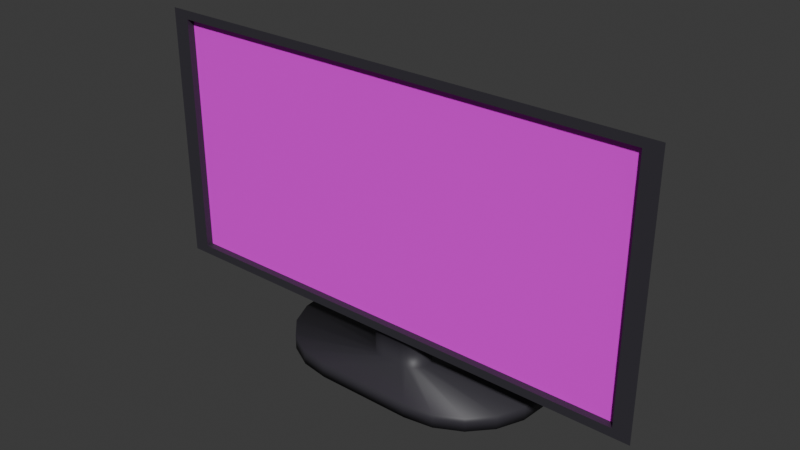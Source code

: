 # Source: Computer_Monitor.blend  (saved by Blender 4.1.24; exported with 4.5.12 LTS)
import bpy
from mathutils import Matrix  # noqa: F401  (used for matrix-valued properties, if any)

bpy.ops.wm.read_factory_settings(use_empty=True)
scene = bpy.context.scene
scene.name = 'Scene'

# ---- collections
col_collection = bpy.data.collections.new('Collection'); scene.collection.children.link(col_collection)

# ---- images (referenced by path relative to the original .blend; pixels are not part of the script)
import os
ASSET_DIR = os.environ.get("B2B_ASSET_DIR", "")  # directory of the original .blend (textures are referenced by path, not embedded)
HERE = os.path.dirname(os.path.abspath(__file__))  # packed textures are extracted next to this script under _unpacked/

def load_image(name, relpath, width, height, colorspace="sRGB"):
    """Load a texture the original file referenced (path relative to the .blend, or extracted next to this script)."""
    p = next((c for c in (os.path.join(HERE, relpath), os.path.join(ASSET_DIR, relpath)) if relpath and os.path.exists(c)), "")
    if p:
        img = bpy.data.images.load(p, check_existing=True)
        img.name = name
    else:  # same state as the original file: an image datablock whose file is absent (Cycles renders it pink)
        img = bpy.data.images.new(name, width, height)
        img.source = "FILE"
        img.filepath = "//" + (relpath or name)
    img.colorspace_settings.name = colorspace
    return img
img_screen_png = load_image('Screen.png', 'Screen.png', 1024, 1024, 'sRGB')

# ---- materials (node trees are filled in below, after node groups)
mat_monitortex = bpy.data.materials.new('MonitorTex')
mat_monitortex.alpha_threshold = 0.0
mat_monitortex.use_transparent_shadow = False
mat_monitortex.roughness = 0.5
mat_monitortex.line_color = (0.0, 0.0, 0.0, 1.0)
mat_screen = bpy.data.materials.new('Screen')
mat_screen.use_transparent_shadow = False

# ---- material node trees
mat_monitortex.use_nodes = True; mat_monitortex.node_tree.nodes.clear()
_N = mat_monitortex.node_tree.nodes; _L = mat_monitortex.node_tree.links
n0 = _N.new('ShaderNodeOutputMaterial'); n0.name = 'Material Output'; n0.location = (300, 300)
n1 = _N.new('ShaderNodeBsdfPrincipled'); n1.name = 'Principled BSDF'; n1.location = (10, 300)
n1.inputs[0].default_value = (0.03775, 0.03498, 0.0443, 1.0)
n1.inputs[3].default_value = 1.45
_L.new(n1.outputs[0], n0.inputs[0])
n0.is_active_output = True
mat_screen.use_nodes = True; mat_screen.node_tree.nodes.clear()
_N = mat_screen.node_tree.nodes; _L = mat_screen.node_tree.links
n0 = _N.new('ShaderNodeBsdfPrincipled'); n0.name = 'Principled BSDF'; n0.location = (10, 300)
n1 = _N.new('ShaderNodeOutputMaterial'); n1.name = 'Material Output'; n1.location = (300, 300)
n2 = _N.new('ShaderNodeTexImage'); n2.name = 'Image Texture'; n2.location = (-399, 276)
n2.image = img_screen_png
n3 = _N.new('ShaderNodeMapping'); n3.name = 'Mapping'; n3.location = (-691, 286)
n3.inputs[2].default_value = (0.0, 0.0, 1.571)
n3.inputs[3].default_value = (9.8, 1.0, 1.0)
n4 = _N.new('ShaderNodeTexCoord'); n4.name = 'Texture Coordinate'; n4.location = (-967, 255)
_L.new(n0.outputs[0], n1.inputs[0])
_L.new(n2.outputs[0], n0.inputs[0])
_L.new(n4.outputs[2], n3.inputs[0])
_L.new(n3.outputs[0], n2.inputs[0])
n1.is_active_output = True

# ---- world
world_world = bpy.data.worlds.new('World'); scene.world = world_world
world_world.use_nodes = True; world_world.node_tree.nodes.clear()
_N = world_world.node_tree.nodes; _L = world_world.node_tree.links
n0 = _N.new('ShaderNodeOutputWorld'); n0.name = 'World Output'; n0.location = (300, 300)
n1 = _N.new('ShaderNodeBackground'); n1.name = 'Background'; n1.location = (10, 300)
n1.inputs[0].default_value = (0.05088, 0.05088, 0.05088, 1.0)
_L.new(n1.outputs[0], n0.inputs[0])
n0.is_active_output = True
world_world.color = (0.05088, 0.05088, 0.05088)
world_world.use_sun_shadow = False
world_world.sun_shadow_jitter_overblur = 0.0

# ---- meshes
me_cube_001 = bpy.data.meshes.new('Cube.001')
me_cube_001.from_pydata([(-1.852, -0.04124, 0.2565), (-1.852, -0.04124, 2.123), (-1.883, 0.04124, 0.2405), (-1.883, 0.04124, 2.139), (1.852, -0.04124, 0.2565), (1.852, -0.04124, 2.123), (1.883, 0.04124, 0.2405), (1.883, 0.04124, 2.139), (-0.2309, 0.2357, 0.1896), (-0.2898, 0.04124, 2.139), (-0.3053, -0.04124, 0.2565), (-0.3053, -0.04124, 2.123), (0.2898, 0.04124, 2.139), (0.3053, -0.04124, 0.2565), (0.2309, 0.2357, 0.1896), (0.3053, -0.04124, 2.123), (-1.984, -0.04124, 0.1896), (-1.984, -0.04124, 2.19), (1.984, -0.04124, 2.19), (1.984, -0.04124, 0.1896), (-0.3053, -0.04124, 2.19), (0.3053, -0.04124, 2.19), (-0.3053, 0.01476, 2.123), (-0.3053, 0.01476, 0.2565), (0.3053, 0.01476, 2.123), (0.3053, 0.01476, 0.2565), (-1.852, 0.01476, 0.2565), (-1.852, 0.01476, 2.123), (1.852, 0.01476, 2.123), (1.852, 0.01476, 0.2565), (0.2898, 0.2357, 0.1896), (-0.2898, 0.2357, 0.1896), (-0.3053, -0.04124, 0.1896), (0.3053, -0.04124, 0.1896), (0.2309, 0.2357, -0.1015), (-0.2309, 0.2357, -0.1015), (0.08336, 0.05254, 0.1896), (0.2326, 0.2149, 0.1896), (0.3053, -0.04119, 0.1896), (0.133, 0.06048, 0.1896), (0.1765, 0.08354, 0.1896), (0.2095, 0.1195, 0.1896), (0.2289, 0.1647, 0.1896), (-0.2326, 0.2149, 0.1896), (-0.08336, 0.05254, 0.1896), (-0.3053, -0.04119, 0.1896), (-0.2289, 0.1647, 0.1896), (-0.2095, 0.1195, 0.1896), (-0.1765, 0.08354, 0.1896), (-0.133, 0.06048, 0.1896), (-0.08336, 0.05254, -0.1015), (-0.2326, 0.2149, -0.1015), (-0.133, 0.06048, -0.1015), (-0.1765, 0.08354, -0.1015), (-0.2095, 0.1195, -0.1015), (-0.2289, 0.1647, -0.1015), (0.2326, 0.2149, -0.1015), (0.08336, 0.05254, -0.1015), (0.2289, 0.1647, -0.1015), (0.2095, 0.1195, -0.1015), (0.1765, 0.08354, -0.1015), (0.133, 0.06048, -0.1015), (0.2309, 0.2357, -0.1268), (-0.2309, 0.2357, -0.1268), (-0.2326, 0.2149, -0.1268), (-0.2289, 0.1647, -0.1268), (-0.2095, 0.1195, -0.1268), (-0.1765, 0.08354, -0.1268), (-0.133, 0.06048, -0.1268), (-0.08336, 0.05254, -0.1268), (0.2289, 0.1647, -0.1268), (0.2326, 0.2149, -0.1268), (0.2095, 0.1195, -0.1268), (0.1765, 0.08354, -0.1268), (0.133, 0.06048, -0.1268), (0.08336, 0.05254, -0.1268), (1.05, 0.5669, -0.1225), (-1.05, 0.5669, -0.1225), (-1.058, 0.4722, -0.1225), (-1.041, 0.2441, -0.1225), (-0.9528, 0.03829, -0.1225), (-0.8026, -0.125, -0.1225), (-0.6049, -0.2299, -0.1225), (-0.379, -0.266, -0.1225), (1.041, 0.2441, -0.1225), (1.058, 0.4722, -0.1225), (0.9528, 0.03829, -0.1225), (0.8026, -0.125, -0.1225), (0.6049, -0.2299, -0.1225), (0.379, -0.266, -0.1225), (1.05, 0.5669, -0.2377), (-1.05, 0.5669, -0.2377), (-1.058, 0.4722, -0.2377), (-1.041, 0.2441, -0.2377), (-0.9528, 0.03829, -0.2377), (-0.8026, -0.125, -0.2377), (-0.6049, -0.2299, -0.2377), (-0.379, -0.266, -0.2377), (1.041, 0.2441, -0.2377), (1.058, 0.4722, -0.2377), (0.9528, 0.03829, -0.2377), (0.8026, -0.125, -0.2377), (0.6049, -0.2299, -0.2377), (0.379, -0.266, -0.2377)], [], [(16, 17, 3, 2), (30, 12, 7, 6), (6, 7, 18, 19), (13, 4, 29, 25), (30, 6, 19, 33), (9, 3, 17, 20), (12, 9, 20, 21), (2, 31, 32, 16), (0, 10, 23, 26), (2, 3, 9, 31), (10, 13, 25, 23), (7, 12, 21, 18), (38, 37, 14, 30, 33), (31, 9, 12, 30), (0, 1, 17, 16), (5, 4, 19, 18), (4, 13, 33, 19), (1, 11, 20, 17), (10, 0, 16, 32), (11, 15, 21, 20), (13, 10, 32, 33), (15, 5, 18, 21), (23, 22, 27, 26), (25, 24, 22, 23), (29, 28, 24, 25), (1, 0, 26, 27), (5, 15, 24, 28), (15, 11, 22, 24), (11, 1, 27, 22), (4, 5, 28, 29), (14, 8, 31, 30), (60, 61, 88, 87), (14, 37, 56, 34), (43, 8, 35, 51), (8, 14, 34, 35), (36, 44, 50, 57), (8, 43, 45, 32, 31), (36, 39, 38), (39, 40, 38), (40, 41, 38), (41, 42, 38), (42, 37, 38), (43, 46, 45), (46, 47, 45), (47, 48, 45), (48, 49, 45), (49, 44, 45), (43, 51, 55, 46), (46, 55, 54, 47), (47, 54, 53, 48), (48, 53, 52, 49), (49, 52, 50, 44), (56, 37, 42, 58), (58, 42, 41, 59), (59, 41, 40, 60), (60, 40, 39, 61), (61, 39, 36, 57), (45, 44, 36, 38, 33, 32), (63, 62, 71, 70, 72, 73, 74, 75, 69, 68, 67, 66, 65, 64), (64, 65, 93, 92), (62, 63, 91, 90), (54, 55, 79, 80), (63, 64, 92, 91), (59, 60, 87, 86), (51, 35, 77, 78), (69, 75, 103, 97), (35, 34, 76, 77), (55, 51, 78, 79), (71, 62, 90, 99), (58, 59, 86, 84), (57, 50, 83, 89), (75, 74, 102, 103), (89, 83, 97, 103), (81, 80, 94, 95), (88, 89, 103, 102), (84, 86, 100, 98), (78, 77, 91, 92), (82, 81, 95, 96), (79, 78, 92, 93), (86, 87, 101, 100), (83, 82, 96, 97), (80, 79, 93, 94), (87, 88, 102, 101), (85, 84, 98, 99), (76, 85, 99, 90), (77, 76, 90, 91), (53, 54, 80, 81), (65, 66, 94, 93), (66, 67, 95, 94), (61, 57, 89, 88), (52, 53, 81, 82), (67, 68, 96, 95), (68, 69, 97, 96), (50, 52, 82, 83), (70, 71, 99, 98), (72, 70, 98, 100), (56, 58, 84, 85), (73, 72, 100, 101), (74, 73, 101, 102), (34, 56, 85, 76)])
me_cube_001.polygons.foreach_set('use_smooth', [0, 0, 0, 0, 0, 0, 0, 0, 0, 0, 0, 0, 0, 0, 0, 0, 0, 0, 0, 0, 0, 0, 0, 0, 0, 0, 0, 0, 0, 0, 0, 1, 1, 1, 1, 1, 0, 1, 1, 1, 1, 1, 1, 1, 1, 1, 1, 1, 1, 1, 1, 1, 1, 1, 1, 1, 1, 0, 0, 0, 0, 1, 0, 1, 1, 0, 1, 1, 0, 1, 1, 0, 1, 1, 1, 1, 1, 1, 1, 1, 1, 1, 1, 1, 1, 1, 1, 0, 0, 1, 1, 0, 0, 1, 0, 0, 1, 0, 0, 1])
me_cube_001.polygons.foreach_set('material_index', [0, 0, 0, 0, 0, 0, 0, 0, 0, 0, 0, 0, 0, 0, 0, 0, 0, 0, 0, 0, 0, 0, 1, 1, 1, 0, 0, 0, 0, 0, 0, 0, 0, 0, 0, 0, 0, 0, 0, 0, 0, 0, 0, 0, 0, 0, 0, 0, 0, 0, 0, 0, 0, 0, 0, 0, 0, 0, 0, 0, 0, 0, 0, 0, 0, 0, 0, 0, 0, 0, 0, 0, 0, 0, 0, 0, 0, 0, 0, 0, 0, 0, 0, 0, 0, 0, 0, 0, 0, 0, 0, 0, 0, 0, 0, 0, 0, 0, 0, 0])
_uv = me_cube_001.uv_layers.new(name='UVMap')
_uv.uv.foreach_set('vector', [0.375, 0.0, 0.625, 0.0, 0.625, 0.25, 0.375, 0.25, 0.375, 0.3942, 0.625, 0.3942, 0.625, 0.5, 0.375, 0.5, 0.375, 0.5, 0.625, 0.5, 0.625, 0.75, 0.375, 0.75, 0.3834, 0.8558, 0.3834, 0.7584, 0.3834, 0.7584, 0.3834, 0.8558, 0.2692, 0.5, 0.375, 0.5, 0.375, 0.75, 0.2692, 0.75, 0.7692, 0.5, 0.875, 0.5, 0.875, 0.75, 0.7692, 0.75, 0.7308, 0.5, 0.7692, 0.5, 0.7692, 0.75, 0.7308, 0.75, 0.125, 0.5, 0.2308, 0.5, 0.2308, 0.75, 0.125, 0.75, 0.3834, 0.9916, 0.3834, 0.8942, 0.3834, 0.8942, 0.3834, 0.9916, 0.375, 0.25, 0.625, 0.25, 0.625, 0.3558, 0.375, 0.3558, 0.3834, 0.8942, 0.3834, 0.8558, 0.3834, 0.8558, 0.3834, 0.8942, 0.625, 0.5, 0.7308, 0.5, 0.7308, 0.75, 0.625, 0.75, 0.2692, 0.75, 0.2653, 0.5293, 0.2653, 0.5011, 0.2692, 0.5, 0.2692, 0.75, 0.375, 0.3558, 0.625, 0.3558, 0.625, 0.3942, 0.375, 0.3942, 0.3834, 0.9916, 0.6166, 0.9916, 0.625, 1.0, 0.375, 1.0, 0.6166, 0.7584, 0.3834, 0.7584, 0.375, 0.75, 0.625, 0.75, 0.3834, 0.7584, 0.3834, 0.8558, 0.375, 0.8558, 0.375, 0.75, 0.6166, 0.9916, 0.6166, 0.8942, 0.625, 0.8942, 0.625, 1.0, 0.3834, 0.8942, 0.3834, 0.9916, 0.375, 1.0, 0.375, 0.8942, 0.6166, 0.8942, 0.6166, 0.8558, 0.625, 0.8558, 0.625, 0.8942, 0.3834, 0.8558, 0.3834, 0.8942, 0.375, 0.8942, 0.375, 0.8558, 0.6166, 0.8558, 0.6166, 0.7584, 0.625, 0.75, 0.625, 0.8558, 0.3834, 0.8942, 0.6166, 0.8942, 0.6166, 0.9916, 0.3834, 0.9916, 0.3834, 0.8558, 0.6166, 0.8558, 0.6166, 0.8942, 0.3834, 0.8942, 0.3834, 0.7584, 0.6166, 0.7584, 0.6166, 0.8558, 0.3834, 0.8558, 0.6166, 0.9916, 0.3834, 0.9916, 0.3834, 0.9916, 0.6166, 0.9916, 0.6166, 0.7584, 0.6166, 0.8558, 0.6166, 0.8558, 0.6166, 0.7584, 0.6166, 0.8558, 0.6166, 0.8942, 0.6166, 0.8942, 0.6166, 0.8558, 0.6166, 0.8942, 0.6166, 0.9916, 0.6166, 0.9916, 0.6166, 0.8942, 0.3834, 0.7584, 0.6166, 0.7584, 0.6166, 0.7584, 0.3834, 0.7584, 0.2653, 0.5011, 0.2347, 0.5011, 0.2308, 0.5, 0.2692, 0.5, 0.2611, 0.7349, 0.2584, 0.7453, 0.2584, 0.7453, 0.2611, 0.7349, 0.2653, 0.5011, 0.2653, 0.5293, 0.2653, 0.5293, 0.2653, 0.5011, 0.2347, 0.5293, 0.2347, 0.5011, 0.2347, 0.5011, 0.2347, 0.5293, 0.2347, 0.5011, 0.2653, 0.5011, 0.2653, 0.5011, 0.2347, 0.5011, 0.2553, 0.7489, 0.2447, 0.7489, 0.2447, 0.7489, 0.2553, 0.7489, 0.2347, 0.5011, 0.2347, 0.5293, 0.2308, 0.75, 0.2308, 0.75, 0.2308, 0.5, 0.2553, 0.7489, 0.2584, 0.7489, 0.2692, 0.75, 0.2584, 0.7489, 0.2611, 0.7489, 0.2692, 0.75, 0.2611, 0.7489, 0.2632, 0.7489, 0.2692, 0.75, 0.2632, 0.7489, 0.2644, 0.7489, 0.2692, 0.75, 0.2644, 0.7489, 0.2647, 0.7489, 0.2692, 0.75, 0.2347, 0.5293, 0.2346, 0.5962, 0.2308, 0.75, 0.2346, 0.5962, 0.2346, 0.6549, 0.2308, 0.75, 0.2346, 0.6549, 0.2345, 0.6994, 0.2308, 0.75, 0.2345, 0.6994, 0.2345, 0.7254, 0.2308, 0.75, 0.2345, 0.7254, 0.2345, 0.7305, 0.2308, 0.75, 0.2347, 0.5293, 0.2347, 0.5293, 0.2348, 0.5965, 0.2346, 0.5962, 0.2346, 0.5962, 0.2348, 0.5965, 0.2352, 0.656, 0.2346, 0.6549, 0.2346, 0.6549, 0.2352, 0.656, 0.2389, 0.7349, 0.2389, 0.7489, 0.2389, 0.7489, 0.2389, 0.7349, 0.2416, 0.7453, 0.2416, 0.7489, 0.2416, 0.7489, 0.2416, 0.7453, 0.2447, 0.7489, 0.2447, 0.7489, 0.2653, 0.5293, 0.2653, 0.5293, 0.2654, 0.5962, 0.2652, 0.5965, 0.2652, 0.5965, 0.2654, 0.5962, 0.2654, 0.6549, 0.2648, 0.656, 0.2648, 0.656, 0.2654, 0.6549, 0.2611, 0.7489, 0.2611, 0.7349, 0.2611, 0.7349, 0.2611, 0.7489, 0.2584, 0.7489, 0.2584, 0.7453, 0.2584, 0.7453, 0.2584, 0.7489, 0.2553, 0.7489, 0.2553, 0.7489, 0.2308, 0.75, 0.2447, 0.7489, 0.2553, 0.7489, 0.2692, 0.75, 0.2692, 0.75, 0.2308, 0.75, 0.2347, 0.5011, 0.2653, 0.5011, 0.2653, 0.5293, 0.2652, 0.5965, 0.2648, 0.656, 0.2611, 0.7349, 0.2584, 0.7453, 0.2553, 0.7489, 0.2447, 0.7489, 0.2416, 0.7453, 0.2389, 0.7349, 0.2352, 0.656, 0.2348, 0.5965, 0.2347, 0.5293, 0.2347, 0.5293, 0.2348, 0.5965, 0.2348, 0.5965, 0.2347, 0.5293, 0.2653, 0.5011, 0.2347, 0.5011, 0.2347, 0.5011, 0.2653, 0.5011, 0.2352, 0.656, 0.2348, 0.5965, 0.2348, 0.5965, 0.2352, 0.656, 0.2347, 0.5011, 0.2347, 0.5293, 0.2347, 0.5293, 0.2347, 0.5011, 0.2648, 0.656, 0.2611, 0.7349, 0.2611, 0.7349, 0.2648, 0.656, 0.2347, 0.5293, 0.2347, 0.5011, 0.2347, 0.5011, 0.2347, 0.5293, 0.2447, 0.7489, 0.2553, 0.7489, 0.2553, 0.7489, 0.2447, 0.7489, 0.2347, 0.5011, 0.2653, 0.5011, 0.2653, 0.5011, 0.2347, 0.5011, 0.2348, 0.5965, 0.2347, 0.5293, 0.2347, 0.5293, 0.2348, 0.5965, 0.2653, 0.5293, 0.2653, 0.5011, 0.2653, 0.5011, 0.2653, 0.5293, 0.2652, 0.5965, 0.2648, 0.656, 0.2648, 0.656, 0.2652, 0.5965, 0.2553, 0.7489, 0.2447, 0.7489, 0.2447, 0.7489, 0.2553, 0.7489, 0.2553, 0.7489, 0.2584, 0.7453, 0.2584, 0.7453, 0.2553, 0.7489, 0.2553, 0.7489, 0.2447, 0.7489, 0.2447, 0.7489, 0.2553, 0.7489, 0.2389, 0.7349, 0.2352, 0.656, 0.2352, 0.656, 0.2389, 0.7349, 0.2584, 0.7453, 0.2553, 0.7489, 0.2553, 0.7489, 0.2584, 0.7453, 0.2652, 0.5965, 0.2648, 0.656, 0.2648, 0.656, 0.2652, 0.5965, 0.2347, 0.5293, 0.2347, 0.5011, 0.2347, 0.5011, 0.2347, 0.5293, 0.2416, 0.7453, 0.2389, 0.7349, 0.2389, 0.7349, 0.2416, 0.7453, 0.2348, 0.5965, 0.2347, 0.5293, 0.2347, 0.5293, 0.2348, 0.5965, 0.2648, 0.656, 0.2611, 0.7349, 0.2611, 0.7349, 0.2648, 0.656, 0.2447, 0.7489, 0.2416, 0.7453, 0.2416, 0.7453, 0.2447, 0.7489, 0.2352, 0.656, 0.2348, 0.5965, 0.2348, 0.5965, 0.2352, 0.656, 0.2611, 0.7349, 0.2584, 0.7453, 0.2584, 0.7453, 0.2611, 0.7349, 0.2653, 0.5293, 0.2652, 0.5965, 0.2652, 0.5965, 0.2653, 0.5293, 0.2653, 0.5011, 0.2653, 0.5293, 0.2653, 0.5293, 0.2653, 0.5011, 0.2347, 0.5011, 0.2653, 0.5011, 0.2653, 0.5011, 0.2347, 0.5011, 0.2389, 0.7349, 0.2352, 0.656, 0.2352, 0.656, 0.2389, 0.7349, 0.2348, 0.5965, 0.2352, 0.656, 0.2352, 0.656, 0.2348, 0.5965, 0.2352, 0.656, 0.2389, 0.7349, 0.2389, 0.7349, 0.2352, 0.656, 0.2584, 0.7453, 0.2553, 0.7489, 0.2553, 0.7489, 0.2584, 0.7453, 0.2416, 0.7453, 0.2389, 0.7349, 0.2389, 0.7349, 0.2416, 0.7453, 0.2389, 0.7349, 0.2416, 0.7453, 0.2416, 0.7453, 0.2389, 0.7349, 0.2416, 0.7453, 0.2447, 0.7489, 0.2447, 0.7489, 0.2416, 0.7453, 0.2447, 0.7489, 0.2416, 0.7453, 0.2416, 0.7453, 0.2447, 0.7489, 0.2652, 0.5965, 0.2653, 0.5293, 0.2653, 0.5293, 0.2652, 0.5965, 0.2648, 0.656, 0.2652, 0.5965, 0.2652, 0.5965, 0.2648, 0.656, 0.2653, 0.5293, 0.2652, 0.5965, 0.2652, 0.5965, 0.2653, 0.5293, 0.2611, 0.7349, 0.2648, 0.656, 0.2648, 0.656, 0.2611, 0.7349, 0.2584, 0.7453, 0.2611, 0.7349, 0.2611, 0.7349, 0.2584, 0.7453, 0.2653, 0.5011, 0.2653, 0.5293, 0.2653, 0.5293, 0.2653, 0.5011])
me_cube_001.materials.append(mat_monitortex)
me_cube_001.materials.append(mat_screen)
me_cube_001.update()

# ---- objects
ob_cube = bpy.data.objects.new('Cube', me_cube_001)

# ---- transforms, parenting, visibility, modifiers, constraints
ob_cube.location = (0.0, 0.0, 0.0)

# ---- collection membership
col_collection.objects.link(ob_cube)

# ---- scene / render settings (as saved in the file)
scene.frame_start = 1; scene.frame_end = 250; scene.frame_set(1)
scene.render.engine = 'BLENDER_EEVEE_NEXT'
scene.cycles.sampling_pattern = 'TABULATED_SOBOL'
scene.eevee.ray_tracing_options.trace_max_roughness = 0.0
bpy.context.view_layer.update()

# ---- added for rendering (the .blend has no active camera and no usable light): camera, sun
cam_auto = bpy.data.cameras.new('AutoCamera')
cam_auto.lens = 50.0
cam_auto.sensor_width = 36.0
cam_auto.clip_end = 1000.0
ob_auto_camera = bpy.data.objects.new('AutoCamera', cam_auto)
scene.collection.objects.link(ob_auto_camera)
ob_auto_camera.location = (4.37268, -5.09678, 4.47412)
ob_auto_camera.rotation_euler = (1.09748, -7.21219e-08, 0.694738)
scene.camera = ob_auto_camera
light_auto_sun = bpy.data.lights.new('AutoSun', 'SUN')
light_auto_sun.energy = 3.0
light_auto_sun.angle = 0.0523599
ob_auto_sun = bpy.data.objects.new('AutoSun', light_auto_sun)
scene.collection.objects.link(ob_auto_sun)
ob_auto_sun.rotation_euler = (0.872665, 0.174533, 0.523599)
bpy.context.view_layer.update()

